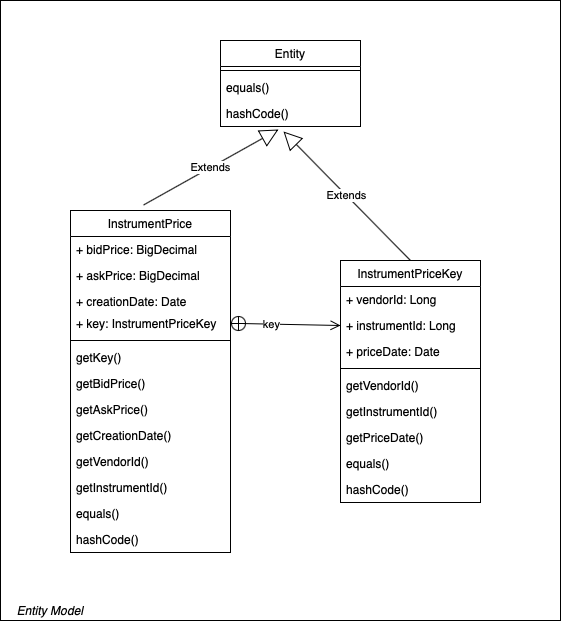

The diagram above was exported from draw.io. Its source (the exported page's mxGraphModel, read from the mxfile embedded in the PNG):
<mxGraphModel dx="1186" dy="770" grid="1" gridSize="10" guides="1" tooltips="1" connect="1" arrows="1" fold="1" page="1" pageScale="1" pageWidth="827" pageHeight="1169" math="0" shadow="0">
  <root>
    <mxCell id="0" />
    <mxCell id="1" parent="0" />
    <mxCell id="dQAnb5v73xkhZ2-6hqYQ-93" value="" style="rounded=0;whiteSpace=wrap;html=1;" vertex="1" parent="1">
      <mxGeometry x="120" y="40" width="560" height="620" as="geometry" />
    </mxCell>
    <mxCell id="dQAnb5v73xkhZ2-6hqYQ-44" value="InstrumentPrice" style="swimlane;fontStyle=0;childLayout=stackLayout;horizontal=1;startSize=26;fillColor=none;horizontalStack=0;resizeParent=1;resizeParentMax=0;resizeLast=0;collapsible=1;marginBottom=0;" vertex="1" parent="1">
      <mxGeometry x="190" y="250" width="160" height="342" as="geometry" />
    </mxCell>
    <mxCell id="dQAnb5v73xkhZ2-6hqYQ-45" value="+ bidPrice: BigDecimal" style="text;strokeColor=none;fillColor=none;align=left;verticalAlign=top;spacingLeft=4;spacingRight=4;overflow=hidden;rotatable=0;points=[[0,0.5],[1,0.5]];portConstraint=eastwest;" vertex="1" parent="dQAnb5v73xkhZ2-6hqYQ-44">
      <mxGeometry y="26" width="160" height="26" as="geometry" />
    </mxCell>
    <mxCell id="dQAnb5v73xkhZ2-6hqYQ-46" value="+ askPrice: BigDecimal" style="text;strokeColor=none;fillColor=none;align=left;verticalAlign=top;spacingLeft=4;spacingRight=4;overflow=hidden;rotatable=0;points=[[0,0.5],[1,0.5]];portConstraint=eastwest;" vertex="1" parent="dQAnb5v73xkhZ2-6hqYQ-44">
      <mxGeometry y="52" width="160" height="26" as="geometry" />
    </mxCell>
    <mxCell id="dQAnb5v73xkhZ2-6hqYQ-47" value="+ creationDate: Date" style="text;strokeColor=none;fillColor=none;align=left;verticalAlign=top;spacingLeft=4;spacingRight=4;overflow=hidden;rotatable=0;points=[[0,0.5],[1,0.5]];portConstraint=eastwest;" vertex="1" parent="dQAnb5v73xkhZ2-6hqYQ-44">
      <mxGeometry y="78" width="160" height="22" as="geometry" />
    </mxCell>
    <mxCell id="dQAnb5v73xkhZ2-6hqYQ-53" value="+ key: InstrumentPriceKey" style="text;strokeColor=none;fillColor=none;align=left;verticalAlign=top;spacingLeft=4;spacingRight=4;overflow=hidden;rotatable=0;points=[[0,0.5],[1,0.5]];portConstraint=eastwest;" vertex="1" parent="dQAnb5v73xkhZ2-6hqYQ-44">
      <mxGeometry y="100" width="160" height="26" as="geometry" />
    </mxCell>
    <mxCell id="dQAnb5v73xkhZ2-6hqYQ-64" value="" style="line;strokeWidth=1;fillColor=none;align=left;verticalAlign=middle;spacingTop=-1;spacingLeft=3;spacingRight=3;rotatable=0;labelPosition=right;points=[];portConstraint=eastwest;" vertex="1" parent="dQAnb5v73xkhZ2-6hqYQ-44">
      <mxGeometry y="126" width="160" height="8" as="geometry" />
    </mxCell>
    <mxCell id="dQAnb5v73xkhZ2-6hqYQ-65" value="getKey()" style="text;strokeColor=none;fillColor=none;align=left;verticalAlign=top;spacingLeft=4;spacingRight=4;overflow=hidden;rotatable=0;points=[[0,0.5],[1,0.5]];portConstraint=eastwest;" vertex="1" parent="dQAnb5v73xkhZ2-6hqYQ-44">
      <mxGeometry y="134" width="160" height="26" as="geometry" />
    </mxCell>
    <mxCell id="dQAnb5v73xkhZ2-6hqYQ-66" value="getBidPrice()" style="text;strokeColor=none;fillColor=none;align=left;verticalAlign=top;spacingLeft=4;spacingRight=4;overflow=hidden;rotatable=0;points=[[0,0.5],[1,0.5]];portConstraint=eastwest;" vertex="1" parent="dQAnb5v73xkhZ2-6hqYQ-44">
      <mxGeometry y="160" width="160" height="26" as="geometry" />
    </mxCell>
    <mxCell id="dQAnb5v73xkhZ2-6hqYQ-67" value="getAskPrice()" style="text;strokeColor=none;fillColor=none;align=left;verticalAlign=top;spacingLeft=4;spacingRight=4;overflow=hidden;rotatable=0;points=[[0,0.5],[1,0.5]];portConstraint=eastwest;" vertex="1" parent="dQAnb5v73xkhZ2-6hqYQ-44">
      <mxGeometry y="186" width="160" height="26" as="geometry" />
    </mxCell>
    <mxCell id="dQAnb5v73xkhZ2-6hqYQ-68" value="getCreationDate()" style="text;strokeColor=none;fillColor=none;align=left;verticalAlign=top;spacingLeft=4;spacingRight=4;overflow=hidden;rotatable=0;points=[[0,0.5],[1,0.5]];portConstraint=eastwest;" vertex="1" parent="dQAnb5v73xkhZ2-6hqYQ-44">
      <mxGeometry y="212" width="160" height="26" as="geometry" />
    </mxCell>
    <mxCell id="dQAnb5v73xkhZ2-6hqYQ-69" value="getVendorId()" style="text;strokeColor=none;fillColor=none;align=left;verticalAlign=top;spacingLeft=4;spacingRight=4;overflow=hidden;rotatable=0;points=[[0,0.5],[1,0.5]];portConstraint=eastwest;" vertex="1" parent="dQAnb5v73xkhZ2-6hqYQ-44">
      <mxGeometry y="238" width="160" height="26" as="geometry" />
    </mxCell>
    <mxCell id="dQAnb5v73xkhZ2-6hqYQ-70" value="getInstrumentId()" style="text;strokeColor=none;fillColor=none;align=left;verticalAlign=top;spacingLeft=4;spacingRight=4;overflow=hidden;rotatable=0;points=[[0,0.5],[1,0.5]];portConstraint=eastwest;" vertex="1" parent="dQAnb5v73xkhZ2-6hqYQ-44">
      <mxGeometry y="264" width="160" height="26" as="geometry" />
    </mxCell>
    <mxCell id="dQAnb5v73xkhZ2-6hqYQ-74" value="equals()" style="text;strokeColor=none;fillColor=none;align=left;verticalAlign=top;spacingLeft=4;spacingRight=4;overflow=hidden;rotatable=0;points=[[0,0.5],[1,0.5]];portConstraint=eastwest;" vertex="1" parent="dQAnb5v73xkhZ2-6hqYQ-44">
      <mxGeometry y="290" width="160" height="26" as="geometry" />
    </mxCell>
    <mxCell id="dQAnb5v73xkhZ2-6hqYQ-75" value="hashCode()" style="text;strokeColor=none;fillColor=none;align=left;verticalAlign=top;spacingLeft=4;spacingRight=4;overflow=hidden;rotatable=0;points=[[0,0.5],[1,0.5]];portConstraint=eastwest;" vertex="1" parent="dQAnb5v73xkhZ2-6hqYQ-44">
      <mxGeometry y="316" width="160" height="26" as="geometry" />
    </mxCell>
    <mxCell id="dQAnb5v73xkhZ2-6hqYQ-48" value="InstrumentPriceKey" style="swimlane;fontStyle=0;childLayout=stackLayout;horizontal=1;startSize=26;fillColor=none;horizontalStack=0;resizeParent=1;resizeParentMax=0;resizeLast=0;collapsible=1;marginBottom=0;" vertex="1" parent="1">
      <mxGeometry x="460" y="300" width="140" height="242" as="geometry" />
    </mxCell>
    <mxCell id="dQAnb5v73xkhZ2-6hqYQ-49" value="+ vendorId: Long" style="text;strokeColor=none;fillColor=none;align=left;verticalAlign=top;spacingLeft=4;spacingRight=4;overflow=hidden;rotatable=0;points=[[0,0.5],[1,0.5]];portConstraint=eastwest;" vertex="1" parent="dQAnb5v73xkhZ2-6hqYQ-48">
      <mxGeometry y="26" width="140" height="26" as="geometry" />
    </mxCell>
    <mxCell id="dQAnb5v73xkhZ2-6hqYQ-50" value="+ instrumentId: Long" style="text;strokeColor=none;fillColor=none;align=left;verticalAlign=top;spacingLeft=4;spacingRight=4;overflow=hidden;rotatable=0;points=[[0,0.5],[1,0.5]];portConstraint=eastwest;" vertex="1" parent="dQAnb5v73xkhZ2-6hqYQ-48">
      <mxGeometry y="52" width="140" height="26" as="geometry" />
    </mxCell>
    <mxCell id="dQAnb5v73xkhZ2-6hqYQ-51" value="+ priceDate: Date" style="text;strokeColor=none;fillColor=none;align=left;verticalAlign=top;spacingLeft=4;spacingRight=4;overflow=hidden;rotatable=0;points=[[0,0.5],[1,0.5]];portConstraint=eastwest;" vertex="1" parent="dQAnb5v73xkhZ2-6hqYQ-48">
      <mxGeometry y="78" width="140" height="26" as="geometry" />
    </mxCell>
    <mxCell id="dQAnb5v73xkhZ2-6hqYQ-77" value="" style="line;strokeWidth=1;fillColor=none;align=left;verticalAlign=middle;spacingTop=-1;spacingLeft=3;spacingRight=3;rotatable=0;labelPosition=right;points=[];portConstraint=eastwest;" vertex="1" parent="dQAnb5v73xkhZ2-6hqYQ-48">
      <mxGeometry y="104" width="140" height="8" as="geometry" />
    </mxCell>
    <mxCell id="dQAnb5v73xkhZ2-6hqYQ-78" value="getVendorId()" style="text;strokeColor=none;fillColor=none;align=left;verticalAlign=top;spacingLeft=4;spacingRight=4;overflow=hidden;rotatable=0;points=[[0,0.5],[1,0.5]];portConstraint=eastwest;" vertex="1" parent="dQAnb5v73xkhZ2-6hqYQ-48">
      <mxGeometry y="112" width="140" height="26" as="geometry" />
    </mxCell>
    <mxCell id="dQAnb5v73xkhZ2-6hqYQ-79" value="getInstrumentId()" style="text;strokeColor=none;fillColor=none;align=left;verticalAlign=top;spacingLeft=4;spacingRight=4;overflow=hidden;rotatable=0;points=[[0,0.5],[1,0.5]];portConstraint=eastwest;" vertex="1" parent="dQAnb5v73xkhZ2-6hqYQ-48">
      <mxGeometry y="138" width="140" height="26" as="geometry" />
    </mxCell>
    <mxCell id="dQAnb5v73xkhZ2-6hqYQ-80" value="getPriceDate()" style="text;strokeColor=none;fillColor=none;align=left;verticalAlign=top;spacingLeft=4;spacingRight=4;overflow=hidden;rotatable=0;points=[[0,0.5],[1,0.5]];portConstraint=eastwest;" vertex="1" parent="dQAnb5v73xkhZ2-6hqYQ-48">
      <mxGeometry y="164" width="140" height="26" as="geometry" />
    </mxCell>
    <mxCell id="dQAnb5v73xkhZ2-6hqYQ-81" value="equals()" style="text;strokeColor=none;fillColor=none;align=left;verticalAlign=top;spacingLeft=4;spacingRight=4;overflow=hidden;rotatable=0;points=[[0,0.5],[1,0.5]];portConstraint=eastwest;" vertex="1" parent="dQAnb5v73xkhZ2-6hqYQ-48">
      <mxGeometry y="190" width="140" height="26" as="geometry" />
    </mxCell>
    <mxCell id="dQAnb5v73xkhZ2-6hqYQ-82" value="hashCode()" style="text;strokeColor=none;fillColor=none;align=left;verticalAlign=top;spacingLeft=4;spacingRight=4;overflow=hidden;rotatable=0;points=[[0,0.5],[1,0.5]];portConstraint=eastwest;" vertex="1" parent="dQAnb5v73xkhZ2-6hqYQ-48">
      <mxGeometry y="216" width="140" height="26" as="geometry" />
    </mxCell>
    <mxCell id="dQAnb5v73xkhZ2-6hqYQ-57" value="" style="endArrow=open;startArrow=circlePlus;endFill=0;startFill=0;endSize=8;html=1;entryX=0;entryY=0.5;entryDx=0;entryDy=0;" edge="1" parent="1" source="dQAnb5v73xkhZ2-6hqYQ-53" target="dQAnb5v73xkhZ2-6hqYQ-50">
      <mxGeometry width="160" relative="1" as="geometry">
        <mxPoint x="200" y="270" as="sourcePoint" />
        <mxPoint x="360" y="270" as="targetPoint" />
        <Array as="points">
          <mxPoint x="360" y="363" />
        </Array>
      </mxGeometry>
    </mxCell>
    <mxCell id="dQAnb5v73xkhZ2-6hqYQ-58" value="key" style="edgeLabel;html=1;align=center;verticalAlign=middle;resizable=0;points=[];" vertex="1" connectable="0" parent="dQAnb5v73xkhZ2-6hqYQ-57">
      <mxGeometry x="-0.2501" relative="1" as="geometry">
        <mxPoint as="offset" />
      </mxGeometry>
    </mxCell>
    <mxCell id="dQAnb5v73xkhZ2-6hqYQ-59" value="Extends" style="endArrow=block;endSize=16;endFill=0;html=1;entryX=0.414;entryY=1.115;entryDx=0;entryDy=0;exitX=0.456;exitY=-0.016;exitDx=0;exitDy=0;exitPerimeter=0;entryPerimeter=0;" edge="1" parent="1" source="dQAnb5v73xkhZ2-6hqYQ-44" target="dQAnb5v73xkhZ2-6hqYQ-91">
      <mxGeometry width="160" relative="1" as="geometry">
        <mxPoint x="190" y="150" as="sourcePoint" />
        <mxPoint x="370" y="182" as="targetPoint" />
      </mxGeometry>
    </mxCell>
    <mxCell id="dQAnb5v73xkhZ2-6hqYQ-76" value="Extends" style="endArrow=block;endSize=16;endFill=0;html=1;exitX=0.5;exitY=0;exitDx=0;exitDy=0;entryX=0.45;entryY=1.192;entryDx=0;entryDy=0;entryPerimeter=0;" edge="1" parent="1" source="dQAnb5v73xkhZ2-6hqYQ-48" target="dQAnb5v73xkhZ2-6hqYQ-91">
      <mxGeometry width="160" relative="1" as="geometry">
        <mxPoint x="272.96000000000004" y="254.52800000000002" as="sourcePoint" />
        <mxPoint x="399" y="160" as="targetPoint" />
      </mxGeometry>
    </mxCell>
    <mxCell id="dQAnb5v73xkhZ2-6hqYQ-83" value="Entity" style="swimlane;fontStyle=0;childLayout=stackLayout;horizontal=1;startSize=26;fillColor=none;horizontalStack=0;resizeParent=1;resizeParentMax=0;resizeLast=0;collapsible=1;marginBottom=0;" vertex="1" parent="1">
      <mxGeometry x="340" y="80" width="140" height="86" as="geometry" />
    </mxCell>
    <mxCell id="dQAnb5v73xkhZ2-6hqYQ-87" value="" style="line;strokeWidth=1;fillColor=none;align=left;verticalAlign=middle;spacingTop=-1;spacingLeft=3;spacingRight=3;rotatable=0;labelPosition=right;points=[];portConstraint=eastwest;" vertex="1" parent="dQAnb5v73xkhZ2-6hqYQ-83">
      <mxGeometry y="26" width="140" height="8" as="geometry" />
    </mxCell>
    <mxCell id="dQAnb5v73xkhZ2-6hqYQ-92" value="equals()" style="text;strokeColor=none;fillColor=none;align=left;verticalAlign=top;spacingLeft=4;spacingRight=4;overflow=hidden;rotatable=0;points=[[0,0.5],[1,0.5]];portConstraint=eastwest;" vertex="1" parent="dQAnb5v73xkhZ2-6hqYQ-83">
      <mxGeometry y="34" width="140" height="26" as="geometry" />
    </mxCell>
    <mxCell id="dQAnb5v73xkhZ2-6hqYQ-91" value="hashCode()" style="text;strokeColor=none;fillColor=none;align=left;verticalAlign=top;spacingLeft=4;spacingRight=4;overflow=hidden;rotatable=0;points=[[0,0.5],[1,0.5]];portConstraint=eastwest;" vertex="1" parent="dQAnb5v73xkhZ2-6hqYQ-83">
      <mxGeometry y="60" width="140" height="26" as="geometry" />
    </mxCell>
    <mxCell id="dQAnb5v73xkhZ2-6hqYQ-95" value="Entity Model" style="text;html=1;strokeColor=none;fillColor=none;align=center;verticalAlign=middle;whiteSpace=wrap;rounded=0;fontStyle=2" vertex="1" parent="1">
      <mxGeometry x="120" y="640" width="100" height="20" as="geometry" />
    </mxCell>
  </root>
</mxGraphModel>